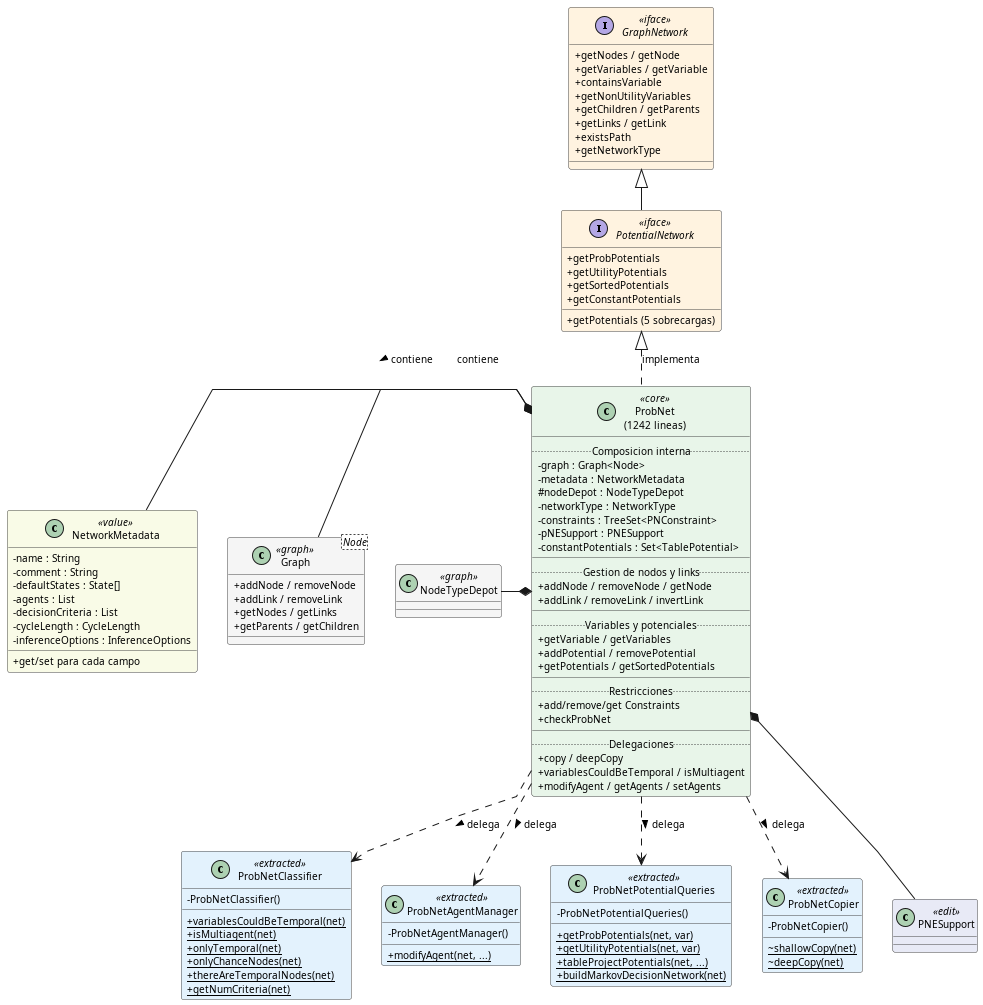

The diagram above was rendered by PlantUML. Its source (embedded in the PNG):
@startuml after
top to bottom direction
skinparam classAttributeIconSize 0
skinparam classFontSize 11
skinparam defaultFontSize 10
skinparam shadowing false
skinparam linetype polyline
skinparam nodesep 30
skinparam ranksep 40

skinparam class {
  BackgroundColor<<core>>       #E8F5E9
  BackgroundColor<<iface>>      #FFF3E0
  BackgroundColor<<extracted>>  #E3F2FD
  BackgroundColor<<value>>      #F9FBE7
  BackgroundColor<<graph>>      #F5F5F5
  BackgroundColor<<edit>>       #E8EAF6
  BorderColor #444444
}

interface "GraphNetwork" as GN <<iface>> {
  + getNodes / getNode
  + getVariables / getVariable
  + containsVariable
  + getNonUtilityVariables
  + getChildren / getParents
  + getLinks / getLink
  + existsPath
  + getNetworkType
}

interface "PotentialNetwork" as PN <<iface>> {
  + getPotentials (5 sobrecargas)
  + getProbPotentials
  + getUtilityPotentials
  + getSortedPotentials
  + getConstantPotentials
}

GN <|-- PN

class "Graph<Node>" as Graph <<graph>> {
  + addNode / removeNode
  + addLink / removeLink
  + getNodes / getLinks
  + getParents / getChildren
}

class NodeTypeDepot <<graph>>

class "ProbNet\n(1242 lineas)" as ProbNet <<core>> {
  .. Composicion interna ..
  - graph : Graph<Node>
  - metadata : NetworkMetadata
  # nodeDepot : NodeTypeDepot
  - networkType : NetworkType
  - constraints : TreeSet<PNConstraint>
  - pNESupport : PNESupport
  - constantPotentials : Set<TablePotential>
  __
  .. Gestion de nodos y links ..
  + addNode / removeNode / getNode
  + addLink / removeLink / invertLink
  __
  .. Variables y potenciales ..
  + getVariable / getVariables
  + addPotential / removePotential
  + getPotentials / getSortedPotentials
  __
  .. Restricciones ..
  + add/remove/get Constraints
  + checkProbNet
  __
  .. Delegaciones ..
  + copy / deepCopy
  + variablesCouldBeTemporal / isMultiagent
  + modifyAgent / getAgents / setAgents
}

PN <|.. ProbNet : implementa

class "NetworkMetadata" as NM <<value>> {
  - name : String
  - comment : String
  - defaultStates : State[]
  - agents : List
  - decisionCriteria : List
  - cycleLength : CycleLength
  - inferenceOptions : InferenceOptions
  __
  + get/set para cada campo
}

class "ProbNetClassifier" as PC <<extracted>> {
  - ProbNetClassifier()
  __
  + {static} variablesCouldBeTemporal(net)
  + {static} isMultiagent(net)
  + {static} onlyTemporal(net)
  + {static} onlyChanceNodes(net)
  + {static} thereAreTemporalNodes(net)
  + {static} getNumCriteria(net)
}

class "ProbNetAgentManager" as PA <<extracted>> {
  - ProbNetAgentManager()
  __
  + {static} modifyAgent(net, ...)
}

class "ProbNetPotentialQueries" as PPQ <<extracted>> {
  - ProbNetPotentialQueries()
  __
  + {static} getProbPotentials(net, var)
  + {static} getUtilityPotentials(net, var)
  + {static} tableProjectPotentials(net, ...)
  + {static} buildMarkovDecisionNetwork(net)
}

class "ProbNetCopier" as PCC <<extracted>> {
  - ProbNetCopier()
  __
  ~ {static} shallowCopy(net)
  ~ {static} deepCopy(net)
}

class PNESupport <<edit>>

' Graph arriba-izquierda, NodeTypeDepot abajo-izquierda de ProbNet
Graph      -right-* ProbNet : < contiene
NodeTypeDepot -right-* ProbNet

ProbNet *-left- NM     : contiene
ProbNet *-- PNESupport

ProbNet ..> PC   : delega >
ProbNet ..> PA   : delega >
ProbNet ..> PPQ  : delega >
ProbNet ..> PCC  : delega >

@enduml